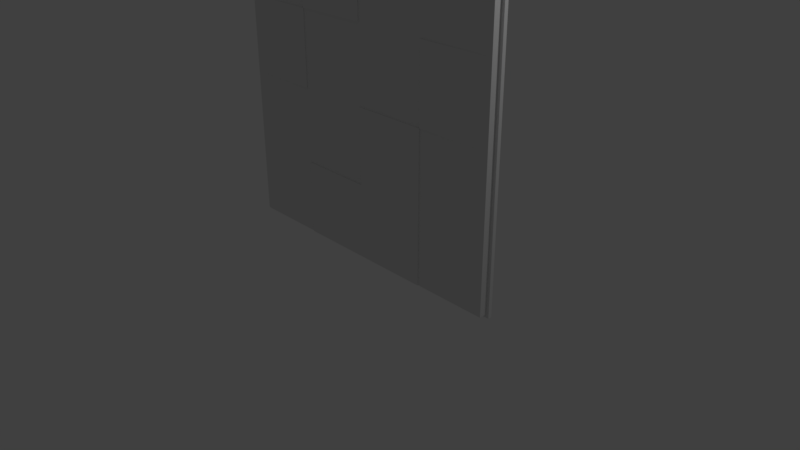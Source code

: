 # Source: Wall_01.blend  (saved by Blender 2.79.0; exported with 4.5.12 LTS)
import bpy
from mathutils import Matrix  # noqa: F401  (used for matrix-valued properties, if any)

bpy.ops.wm.read_factory_settings(use_empty=True)
scene = bpy.context.scene
scene.name = 'Scene'

# ---- collections
col_collection_1 = bpy.data.collections.new('Collection 1'); scene.collection.children.link(col_collection_1)

# ---- materials (node trees are filled in below, after node groups)
mat_wall_01_mat = bpy.data.materials.new('Wall_01_Mat')
mat_wall_01_mat.alpha_threshold = 0.0
mat_wall_01_mat.roughness = 0.5
mat_wall_01_mat.line_color = (0.0, 0.0, 0.0, 1.0)

# ---- material node trees
mat_wall_01_mat.use_nodes = True; mat_wall_01_mat.node_tree.nodes.clear()
_N = mat_wall_01_mat.node_tree.nodes; _L = mat_wall_01_mat.node_tree.links
n0 = _N.new('ShaderNodeOutputMaterial'); n0.name = 'Material Output'; n0.location = (300, 300)
n1 = _N.new('ShaderNodeBsdfDiffuse'); n1.name = 'Diffuse BSDF'; n1.location = (10, 300)
_L.new(n1.outputs[0], n0.inputs[0])
n0.is_active_output = True

# ---- world
world_world = bpy.data.worlds.new('World'); scene.world = world_world
world_world.use_nodes = True; world_world.node_tree.nodes.clear()
_N = world_world.node_tree.nodes; _L = world_world.node_tree.links
n0 = _N.new('ShaderNodeOutputWorld'); n0.name = 'World Output'; n0.location = (300, 300)
n1 = _N.new('ShaderNodeBackground'); n1.name = 'Background'; n1.location = (10, 300)
n1.inputs[0].default_value = (0.05088, 0.05088, 0.05088, 1.0)
_L.new(n1.outputs[0], n0.inputs[0])
n0.is_active_output = True
world_world.color = (0.05088, 0.05088, 0.05088)
world_world.use_sun_shadow = False
world_world.sun_shadow_jitter_overblur = 0.0
world_world.cycles.sampling_method = 'MANUAL'

# ---- cameras
cam_camera = bpy.data.cameras.new('Camera')
cam_camera.clip_end = 100.0
cam_camera.lens = 35.0
cam_camera.sensor_width = 32.0
cam_camera.sensor_height = 18.0
cam_camera.ortho_scale = 7.314
cam_camera.dof.focus_distance = 0.0

# ---- lights
light_lamp = bpy.data.lights.new('Lamp', 'POINT')
light_lamp.transmission_factor = 0.0
light_lamp.cutoff_distance = 30.0
light_lamp.energy = 100.0
light_lamp.shadow_buffer_clip_start = 1.001
light_lamp.shadow_soft_size = 0.1
light_lamp.shadow_maximum_resolution = 0.006
light_lamp.use_absolute_resolution = True

# ---- meshes
me_wall_01 = bpy.data.meshes.new('Wall_01')
me_wall_01.from_pydata([(2.0, 4.0, 0.0), (2.0, -2.384e-07, 0.0), (2.0, 4.0, 0.1), (2.0, -1.431e-06, 0.1), (2.04, 4.04, 0.0), (2.04, -0.04, 0.0), (-2.04, -0.04, 0.0), (-2.04, 4.04, 0.0), (-2.1, 1.192e-07, 0.0), (-2.0, 4.0, 0.0), (-2.0, 4.0, 0.1), (-2.0, 1.181e-07, 0.0), (-2.0, 4.768e-07, 0.1), (-2.031, 3.663e-07, 0.09511), (-2.059, 2.666e-07, 0.0809), (-2.081, 1.875e-07, 0.05878), (-2.095, 1.367e-07, 0.0309), (-2.1, 4.0, 0.0), (-2.095, 4.0, 0.0309), (-2.081, 4.0, 0.05878), (-2.059, 4.0, 0.0809), (-2.031, 4.0, 0.09511), (-2.0, 9.483e-07, -0.1), (-2.095, 1.187e-06, -0.0309), (-2.081, 1.068e-06, -0.05878), (-2.059, 1.068e-06, -0.0809), (-2.031, 9.483e-07, -0.09511), (-2.0, 4.0, -0.1), (-2.031, 4.0, -0.09511), (-2.059, 4.0, -0.0809), (-2.081, 4.0, -0.05878), (-2.095, 4.0, -0.0309), (-1.985, 9.514e-07, -0.07818), (-1.985, 4.0, -0.07818), (-2.005, 4.002, -0.0006014), (-2.005, 4.002, 0.0894), (-2.095, 4.002, -0.0006014), (-2.09, 4.002, 0.02721), (-2.078, 4.002, 0.0523), (-2.058, 4.002, 0.07221), (-2.033, 4.002, 0.08499), (-2.005, 4.002, -0.0906), (-2.033, 4.002, -0.0862), (-2.058, 4.002, -0.07341), (-2.078, 4.002, -0.0535), (-2.09, 4.002, -0.02841), (-1.991, 4.002, -0.07096), (-2.095, -0.002, -0.0006014), (-2.005, -0.002, -0.0006014), (-2.005, -0.002, 0.0894), (-2.033, -0.002, 0.08499), (-2.058, -0.002, 0.07221), (-2.078, -0.002, 0.0523), (-2.09, -0.002, 0.02721), (-2.005, -0.002, -0.0906), (-2.09, -0.001999, -0.02841), (-2.078, -0.002, -0.0535), (-2.058, -0.002, -0.07341), (-2.033, -0.002, -0.0862), (-1.991, -0.002, -0.07096), (1.0, 4.0, 0.0), (5.364e-07, 4.0, 0.0), (-1.0, 4.0, 0.0), (1.0, -1.493e-07, 0.0), (0.0, -6.015e-08, 0.0), (-1.0, 2.899e-08, 0.0), (1.0, 4.0, 0.1), (8.345e-07, 4.0, 0.1), (-1.0, 4.0, 0.1), (1.02, 4.04, 0.0), (4.768e-07, 4.04, 0.0), (-1.02, 4.04, 0.0), (1.02, -0.04, 0.0), (-1.192e-07, -0.04, 0.0), (-1.02, -0.04, 0.0), (1.0, -9.537e-07, 0.1), (-7.153e-07, -4.768e-07, 0.1), (-1.0, -2.842e-13, 0.1), (2.0, 3.0, 0.0), (2.0, 2.0, 0.0), (2.0, 1.0, 0.0), (-2.1, 1.0, 0.0), (-2.1, 2.0, 0.0), (-2.1, 3.0, 0.0), (2.0, 3.0, 0.1), (2.0, 1.0, 0.1), (2.04, 3.02, 0.0), (2.04, 2.0, 0.0), (2.04, 0.98, 0.0), (-2.0, 1.0, 0.1), (-2.0, 3.0, 0.1), (-2.031, 3.0, 0.09511), (-2.031, 2.0, 0.09511), (-2.031, 1.0, 0.09511), (-2.059, 3.0, 0.0809), (-2.059, 2.0, 0.0809), (-2.059, 1.0, 0.0809), (-2.081, 3.0, 0.05878), (-2.081, 2.0, 0.05878), (-2.081, 1.0, 0.05878), (-2.095, 3.0, 0.0309), (-2.095, 2.0, 0.0309), (-2.095, 1.0, 0.0309), (-2.0, 1.0, -0.1), (-2.0, 2.0, -0.1), (-2.0, 3.0, -0.1), (-2.095, 3.0, -0.0309), (-2.095, 2.0, -0.0309), (-2.095, 1.0, -0.0309), (-2.081, 3.0, -0.05878), (-2.081, 2.0, -0.05878), (-2.081, 1.0, -0.05878), (-2.059, 3.0, -0.0809), (-2.059, 2.0, -0.0809), (-2.059, 1.0, -0.0809), (-2.031, 3.0, -0.09511), (-2.031, 2.0, -0.09511), (-2.031, 1.0, -0.09511), (-1.985, 1.0, -0.07818), (-1.985, 2.0, -0.07818), (-1.985, 3.0, -0.07818), (1.0, 3.0, 0.1), (1.0, 2.0, 0.1), (1.0, 1.0, 0.1), (4.47e-07, 3.0, 0.1), (5.96e-08, 2.0, 0.1), (-3.278e-07, 1.0, 0.1), (-1.0, 3.0, 0.1), (-1.0, 2.0, 0.1), (-1.0, 1.0, 0.1), (1.0, -9.532e-07, 0.11), (-7.153e-07, -4.764e-07, 0.11), (-1.0, 4.368e-10, 0.11), (1.0, 1.0, 0.11), (-3.278e-07, 1.0, 0.11), (-1.0, 1.0, 0.11), (1.0, 2.0, 0.11), (5.96e-08, 2.0, 0.11), (8.345e-07, 4.0, 0.11), (-1.0, 4.0, 0.11), (-2.0, 2.0, 0.1), (4.47e-07, 3.0, 0.11), (-1.0, 3.0, 0.11), (-1.0, 2.0, 0.11), (2.0, 2.0, 0.1), (1.0, 3.0, 0.11), (2.04, 4.04, -0.05), (2.04, -0.04, -0.05), (-2.04, -0.04, -0.05), (-2.04, 4.04, -0.05)], [], [(129, 89, 12, 77), (80, 85, 3, 1), (65, 77, 12, 11), (68, 62, 9, 10), (65, 11, 6, 74), (60, 0, 4, 69), (80, 1, 5, 88), (90, 10, 21, 91), (91, 21, 20, 94), (94, 20, 19, 97), (97, 19, 18, 100), (100, 18, 17, 83), (83, 17, 31, 106), (106, 31, 30, 109), (109, 30, 29, 112), (112, 29, 28, 115), (115, 28, 27, 105), (105, 27, 33, 120), (17, 18, 37, 36), (30, 31, 45, 44), (31, 17, 36, 45), (10, 9, 34, 35), (27, 28, 42, 41), (18, 19, 38, 37), (19, 20, 39, 38), (33, 27, 41, 46), (21, 10, 35, 40), (20, 21, 40, 39), (28, 29, 43, 42), (29, 30, 44, 43), (8, 23, 55, 47), (15, 16, 53, 52), (11, 12, 49, 48), (14, 15, 52, 51), (13, 14, 51, 50), (25, 26, 58, 57), (24, 25, 57, 56), (26, 22, 54, 58), (12, 13, 50, 49), (23, 24, 56, 55), (22, 32, 59, 54), (16, 8, 47, 53), (9, 62, 71, 7), (62, 61, 70, 71), (61, 60, 69, 70), (1, 63, 72, 5), (63, 64, 73, 72), (64, 65, 74, 73), (2, 0, 60, 66), (66, 60, 61, 67), (67, 61, 62, 68), (1, 3, 75, 63), (63, 75, 76, 64), (64, 76, 77, 65), (85, 123, 75, 3), (126, 129, 135, 134), (123, 122, 136, 133), (124, 127, 128, 125), (125, 128, 129, 126), (66, 67, 124, 121), (121, 124, 125, 122), (122, 125, 137, 136), (2, 66, 121, 84), (121, 122, 136, 145), (144, 122, 123, 85), (22, 103, 118, 32), (103, 104, 119, 118), (104, 105, 120, 119), (26, 117, 103, 22), (117, 116, 104, 103), (116, 115, 105, 104), (25, 114, 117, 26), (114, 113, 116, 117), (113, 112, 115, 116), (24, 111, 114, 25), (111, 110, 113, 114), (110, 109, 112, 113), (23, 108, 111, 24), (108, 107, 110, 111), (107, 106, 109, 110), (8, 81, 108, 23), (81, 82, 107, 108), (82, 83, 106, 107), (16, 102, 81, 8), (102, 101, 82, 81), (101, 100, 83, 82), (15, 99, 102, 16), (99, 98, 101, 102), (98, 97, 100, 101), (14, 96, 99, 15), (96, 95, 98, 99), (95, 94, 97, 98), (13, 93, 96, 14), (93, 92, 95, 96), (92, 91, 94, 95), (12, 89, 93, 13), (89, 140, 92, 93), (140, 90, 91, 92), (0, 78, 86, 4), (78, 79, 87, 86), (79, 80, 88, 87), (0, 2, 84, 78), (78, 84, 144, 79), (79, 144, 85, 80), (68, 10, 90, 127), (127, 90, 142), (128, 140, 89, 129), (133, 134, 131, 130), (134, 135, 132, 131), (136, 137, 134, 133), (129, 77, 132, 135), (75, 123, 133, 130), (125, 126, 134, 137), (77, 76, 131, 132), (76, 75, 130, 131), (138, 139, 142, 141), (142, 90, 140, 143), (127, 124, 141, 142), (128, 127, 142, 143), (67, 68, 139, 138), (140, 128, 143), (124, 67, 138, 141), (68, 127, 142, 139), (84, 145, 136, 144), (84, 121, 145), (122, 144, 136), (86, 87, 147, 146), (73, 74, 148, 147), (71, 70, 146, 149), (74, 6, 148), (87, 88, 147), (5, 72, 147), (69, 4, 146), (88, 5, 147), (4, 86, 146), (72, 73, 147), (70, 69, 146), (7, 71, 149), (149, 146, 147, 148)])
_uv = me_wall_01.uv_layers.new(name='UVMap')
_uv.uv.foreach_set('vector', [0.6084, 0.3645, 0.6084, 0.4848, 0.4905, 0.4848, 0.4905, 0.3645, 0.4556, 0.8645, 0.4674, 0.8645, 0.4674, 0.9851, 0.4556, 0.9851, 0.3853, 0.6351, 0.3735, 0.6354, 0.3706, 0.5151, 0.3824, 0.5148, 0.4042, 0.8637, 0.4159, 0.864, 0.413, 0.9844, 0.4012, 0.9841, 0.3611, 0.4907, 0.4787, 0.4907, 0.4835, 0.4955, 0.3635, 0.4955, 0.1259, 0.00844, 0.008242, 0.00844, 0.003537, 0.003617, 0.1235, 0.003617, 0.008242, 0.3702, 0.008242, 0.4907, 0.003537, 0.4955, 0.003537, 0.3726, 0.8442, 0.4848, 0.9621, 0.4848, 0.9621, 0.4885, 0.8442, 0.4885, 0.8442, 0.4885, 0.9621, 0.4885, 0.9621, 0.492, 0.8442, 0.492, 0.4485, 0.8645, 0.4485, 0.9851, 0.4456, 0.9851, 0.4456, 0.8645, 0.4456, 0.8645, 0.4456, 0.9851, 0.4422, 0.9851, 0.4422, 0.8645, 0.4422, 0.8645, 0.4422, 0.9851, 0.4385, 0.9851, 0.4385, 0.8645, 0.4385, 0.8645, 0.4385, 0.9851, 0.4349, 0.9851, 0.4349, 0.8645, 0.4349, 0.8645, 0.4349, 0.9851, 0.4319, 0.9851, 0.4319, 0.8645, 0.9705, 0.8609, 0.9705, 0.9815, 0.9673, 0.9815, 0.9673, 0.8609, 0.9673, 0.8609, 0.9673, 0.9815, 0.9637, 0.9815, 0.9637, 0.8609, 0.9637, 0.8609, 0.9637, 0.9815, 0.96, 0.9815, 0.96, 0.8609, 0.9692, 0.1242, 0.9692, 0.003617, 0.9718, 0.003617, 0.9718, 0.1242, 0.4127, 0.9964, 0.4091, 0.9957, 0.4095, 0.9951, 0.4128, 0.9957, 0.4197, 0.9943, 0.4164, 0.9959, 0.4161, 0.9953, 0.4191, 0.9938, 0.4164, 0.9959, 0.4127, 0.9964, 0.4128, 0.9957, 0.4161, 0.9953, 0.4012, 0.9841, 0.413, 0.9844, 0.4131, 0.9849, 0.4024, 0.9846, 0.4248, 0.9846, 0.4241, 0.9883, 0.4231, 0.9885, 0.4237, 0.9852, 0.4091, 0.9957, 0.4058, 0.9939, 0.4066, 0.9935, 0.4095, 0.9951, 0.4058, 0.9939, 0.4033, 0.9912, 0.4043, 0.9911, 0.4066, 0.9935, 0.4223, 0.9827, 0.4248, 0.9846, 0.4237, 0.9852, 0.4214, 0.9835, 0.4017, 0.9878, 0.4012, 0.9841, 0.4024, 0.9846, 0.4029, 0.988, 0.4033, 0.9912, 0.4017, 0.9878, 0.4029, 0.988, 0.4043, 0.9911, 0.4241, 0.9883, 0.4224, 0.9917, 0.4215, 0.9915, 0.4231, 0.9885, 0.4224, 0.9917, 0.4197, 0.9943, 0.4191, 0.9938, 0.4215, 0.9915, 0.3821, 0.5028, 0.3857, 0.5033, 0.3854, 0.5039, 0.3821, 0.5034, 0.3752, 0.5052, 0.3784, 0.5035, 0.3789, 0.504, 0.376, 0.5056, 0.3824, 0.5148, 0.3706, 0.5151, 0.3718, 0.5145, 0.3824, 0.5143, 0.3726, 0.508, 0.3752, 0.5052, 0.376, 0.5056, 0.3737, 0.5081, 0.3711, 0.5114, 0.3726, 0.508, 0.3737, 0.5081, 0.3722, 0.5112, 0.3917, 0.5075, 0.3935, 0.5108, 0.3924, 0.5107, 0.3908, 0.5077, 0.389, 0.5049, 0.3917, 0.5075, 0.3908, 0.5077, 0.3884, 0.5053, 0.3935, 0.5108, 0.3941, 0.5145, 0.393, 0.514, 0.3924, 0.5107, 0.3706, 0.5151, 0.3711, 0.5114, 0.3722, 0.5112, 0.3718, 0.5145, 0.3857, 0.5033, 0.389, 0.5049, 0.3884, 0.5053, 0.3854, 0.5039, 0.3941, 0.5145, 0.3916, 0.5164, 0.3907, 0.5157, 0.393, 0.514, 0.3784, 0.5035, 0.3821, 0.5028, 0.3821, 0.5034, 0.3789, 0.504, 0.4787, 0.00844, 0.3611, 0.00844, 0.3635, 0.003617, 0.4835, 0.003617, 0.3611, 0.00844, 0.2435, 0.00844, 0.2435, 0.003617, 0.3635, 0.003617, 0.2435, 0.00844, 0.1259, 0.00844, 0.1235, 0.003617, 0.2435, 0.003617, 0.008242, 0.4907, 0.1259, 0.4907, 0.1235, 0.4955, 0.003537, 0.4955, 0.1259, 0.4907, 0.2435, 0.4907, 0.2435, 0.4955, 0.1235, 0.4955, 0.2435, 0.4907, 0.3611, 0.4907, 0.3635, 0.4955, 0.2435, 0.4955, 0.413, 0.5028, 0.4248, 0.5031, 0.4218, 0.6234, 0.4101, 0.6231, 0.4101, 0.6231, 0.4218, 0.6234, 0.4189, 0.7437, 0.4071, 0.7434, 0.4071, 0.7434, 0.4189, 0.7437, 0.4159, 0.864, 0.4042, 0.8637, 0.3941, 0.9961, 0.3824, 0.9964, 0.3794, 0.8761, 0.3912, 0.8758, 0.3912, 0.8758, 0.3794, 0.8761, 0.3765, 0.7557, 0.3882, 0.7554, 0.3882, 0.7554, 0.3765, 0.7557, 0.3735, 0.6354, 0.3853, 0.6351, 0.2459, 0.6233, 0.3635, 0.6233, 0.3635, 0.7439, 0.2459, 0.7439, 0.3448, 0.7512, 0.3448, 0.8715, 0.3436, 0.8715, 0.3436, 0.7512, 0.254, 0.8717, 0.254, 0.9923, 0.2529, 0.9923, 0.2529, 0.8717, 0.8442, 0.2442, 0.8442, 0.3645, 0.7263, 0.3645, 0.7263, 0.2442, 0.7263, 0.2442, 0.7263, 0.3645, 0.6084, 0.3645, 0.6084, 0.2442, 0.9621, 0.1239, 0.9621, 0.2442, 0.8442, 0.2442, 0.8442, 0.1239, 0.8442, 0.1239, 0.8442, 0.2442, 0.7263, 0.2442, 0.7263, 0.1239, 0.3365, 0.7512, 0.3365, 0.8715, 0.3354, 0.8715, 0.3354, 0.7512, 0.9621, 0.003617, 0.9621, 0.1239, 0.8442, 0.1239, 0.8442, 0.003617, 0.2788, 0.7512, 0.2788, 0.8717, 0.2776, 0.8717, 0.2776, 0.7512, 0.2459, 0.5028, 0.3635, 0.5028, 0.3635, 0.6233, 0.2459, 0.6233, 0.9692, 0.4859, 0.9692, 0.3653, 0.9718, 0.3653, 0.9718, 0.4859, 0.9692, 0.3653, 0.9692, 0.2448, 0.9718, 0.2448, 0.9718, 0.3653, 0.9692, 0.2448, 0.9692, 0.1242, 0.9718, 0.1242, 0.9718, 0.2448, 0.9637, 0.4992, 0.9637, 0.6198, 0.96, 0.6198, 0.96, 0.4992, 0.9637, 0.6198, 0.9637, 0.7404, 0.96, 0.7404, 0.96, 0.6198, 0.9637, 0.7404, 0.9637, 0.8609, 0.96, 0.8609, 0.96, 0.7404, 0.9673, 0.4992, 0.9673, 0.6198, 0.9637, 0.6198, 0.9637, 0.4992, 0.9673, 0.6198, 0.9673, 0.7404, 0.9637, 0.7404, 0.9637, 0.6198, 0.9673, 0.7404, 0.9673, 0.8609, 0.9637, 0.8609, 0.9637, 0.7404, 0.9705, 0.4992, 0.9705, 0.6198, 0.9673, 0.6198, 0.9673, 0.4992, 0.9705, 0.6198, 0.9705, 0.7404, 0.9673, 0.7404, 0.9673, 0.6198, 0.9705, 0.7404, 0.9705, 0.8609, 0.9673, 0.8609, 0.9673, 0.7404, 0.4349, 0.5028, 0.4349, 0.6233, 0.4319, 0.6233, 0.4319, 0.5028, 0.4349, 0.6233, 0.4349, 0.7439, 0.4319, 0.7439, 0.4319, 0.6233, 0.4349, 0.7439, 0.4349, 0.8645, 0.4319, 0.8645, 0.4319, 0.7439, 0.4385, 0.5028, 0.4385, 0.6233, 0.4349, 0.6233, 0.4349, 0.5028, 0.4385, 0.6233, 0.4385, 0.7439, 0.4349, 0.7439, 0.4349, 0.6233, 0.4385, 0.7439, 0.4385, 0.8645, 0.4349, 0.8645, 0.4349, 0.7439, 0.4422, 0.5028, 0.4422, 0.6233, 0.4385, 0.6233, 0.4385, 0.5028, 0.4422, 0.6233, 0.4422, 0.7439, 0.4385, 0.7439, 0.4385, 0.6233, 0.4422, 0.7439, 0.4422, 0.8645, 0.4385, 0.8645, 0.4385, 0.7439, 0.4456, 0.5028, 0.4456, 0.6233, 0.4422, 0.6233, 0.4422, 0.5028, 0.4456, 0.6233, 0.4456, 0.7439, 0.4422, 0.7439, 0.4422, 0.6233, 0.4456, 0.7439, 0.4456, 0.8645, 0.4422, 0.8645, 0.4422, 0.7439, 0.4485, 0.5028, 0.4485, 0.6233, 0.4456, 0.6233, 0.4456, 0.5028, 0.4485, 0.6233, 0.4485, 0.7439, 0.4456, 0.7439, 0.4456, 0.6233, 0.4485, 0.7439, 0.4485, 0.8645, 0.4456, 0.8645, 0.4456, 0.7439, 0.4905, 0.4885, 0.6084, 0.4885, 0.6084, 0.492, 0.4905, 0.492, 0.6084, 0.4885, 0.7263, 0.4885, 0.7263, 0.492, 0.6084, 0.492, 0.7263, 0.4885, 0.8442, 0.4885, 0.8442, 0.492, 0.7263, 0.492, 0.4905, 0.4848, 0.6084, 0.4848, 0.6084, 0.4885, 0.4905, 0.4885, 0.6084, 0.4848, 0.7263, 0.4848, 0.7263, 0.4885, 0.6084, 0.4885, 0.7263, 0.4848, 0.8442, 0.4848, 0.8442, 0.4885, 0.7263, 0.4885, 0.008242, 0.00844, 0.008242, 0.129, 0.003537, 0.1266, 0.003537, 0.003617, 0.008242, 0.129, 0.008242, 0.2496, 0.003537, 0.2496, 0.003537, 0.1266, 0.008242, 0.2496, 0.008242, 0.3702, 0.003537, 0.3726, 0.003537, 0.2496, 0.4556, 0.5028, 0.4674, 0.5028, 0.4674, 0.6233, 0.4556, 0.6233, 0.4556, 0.6233, 0.4674, 0.6233, 0.4674, 0.7439, 0.4556, 0.7439, 0.4556, 0.7439, 0.4674, 0.7439, 0.4674, 0.8645, 0.4556, 0.8645, 0.9621, 0.3645, 0.9621, 0.4848, 0.8442, 0.4848, 0.8442, 0.3645, 0.3601, 0.8715, 0.3602, 0.7512, 0.3613, 0.8715, 0.7263, 0.3645, 0.7263, 0.4848, 0.6084, 0.4848, 0.6084, 0.3645, 0.003537, 0.6233, 0.1212, 0.6233, 0.1212, 0.7439, 0.003537, 0.7439, 0.1212, 0.6233, 0.2388, 0.6233, 0.2388, 0.7439, 0.1212, 0.7439, 0.003537, 0.5028, 0.1212, 0.5028, 0.1212, 0.6233, 0.003537, 0.6233, 0.3035, 0.7512, 0.3035, 0.8717, 0.3024, 0.8717, 0.3024, 0.7512, 0.254, 0.7512, 0.254, 0.8717, 0.2529, 0.8717, 0.2529, 0.7512, 0.287, 0.7512, 0.287, 0.8717, 0.2859, 0.8717, 0.2859, 0.7512, 0.3735, 0.6354, 0.3765, 0.7557, 0.3753, 0.7558, 0.3723, 0.6355, 0.3765, 0.7557, 0.3794, 0.8761, 0.3782, 0.8761, 0.3753, 0.7558, 0.003537, 0.7512, 0.1212, 0.7512, 0.1212, 0.8717, 0.003537, 0.8717, 0.8442, 0.3644, 0.8442, 0.4848, 0.7263, 0.4848, 0.7263, 0.3644, 0.3283, 0.7512, 0.3283, 0.8715, 0.3271, 0.8715, 0.3271, 0.7512, 0.2623, 0.7512, 0.2623, 0.8717, 0.2611, 0.8717, 0.2611, 0.7512, 0.4071, 0.7434, 0.4042, 0.8637, 0.403, 0.8637, 0.4059, 0.7434, 0.353, 0.7512, 0.353, 0.8715, 0.3519, 0.8715, 0.2705, 0.7512, 0.2705, 0.8717, 0.2694, 0.8717, 0.2694, 0.7512, 0.2953, 0.7512, 0.2953, 0.8717, 0.2941, 0.8717, 0.2941, 0.7512, 0.1282, 0.7512, 0.2458, 0.7512, 0.2458, 0.8717, 0.1282, 0.8717, 0.3118, 0.8715, 0.3106, 0.7512, 0.3118, 0.7512, 0.3189, 0.8715, 0.32, 0.7512, 0.32, 0.8715, 0.4745, 0.8717, 0.4745, 0.7487, 0.4804, 0.5028, 0.4804, 0.9947, 0.9776, 0.7448, 0.9776, 0.622, 0.9835, 0.4992, 0.9835, 0.9903, 0.9965, 0.622, 0.9965, 0.7448, 0.9906, 0.9903, 0.9906, 0.4992, 0.9776, 0.622, 0.9776, 0.4992, 0.9835, 0.4992, 0.4745, 0.7487, 0.4745, 0.6258, 0.4804, 0.5028, 0.9776, 0.9903, 0.9776, 0.8675, 0.9835, 0.9903, 0.9965, 0.8675, 0.9965, 0.9903, 0.9906, 0.9903, 0.4745, 0.6258, 0.4745, 0.5028, 0.4804, 0.5028, 0.4745, 0.9947, 0.4745, 0.8717, 0.4804, 0.9947, 0.9776, 0.8675, 0.9776, 0.7448, 0.9835, 0.9903, 0.9965, 0.7448, 0.9965, 0.8675, 0.9906, 0.9903, 0.9965, 0.4992, 0.9965, 0.622, 0.9906, 0.4992, 0.4905, 0.4992, 0.9529, 0.4992, 0.9529, 0.9912, 0.4905, 0.9912])
me_wall_01.materials.append(mat_wall_01_mat)
me_wall_01.use_remesh_preserve_volume = False
me_wall_01.use_remesh_preserve_attributes = False
me_wall_01.use_mirror_vertex_groups = False
me_wall_01.update()

# ---- objects
ob_wall_01 = bpy.data.objects.new('Wall_01', me_wall_01)
ob_lamp = bpy.data.objects.new('Lamp', light_lamp)
ob_camera = bpy.data.objects.new('Camera', cam_camera)

# ---- transforms, parenting, visibility, modifiers, constraints
ob_wall_01.location = (0.0, 0.0, 0.0)
ob_wall_01.rotation_euler = (1.571, -0.0, 0.0)
ob_wall_01.lock_rotations_4d = False
ob_wall_01.empty_display_type = 'ARROWS'
ob_wall_01.lineart.crease_threshold = 0.0
ob_lamp.location = (4.076, 1.005, 5.904)
ob_lamp.rotation_euler = (0.6503, 0.05522, 1.866)
ob_lamp.lock_rotations_4d = False
ob_lamp.empty_display_type = 'ARROWS'
ob_lamp.color = (0.0, 0.0, 0.0, 0.0)
ob_lamp.lineart.crease_threshold = 0.0
ob_camera.location = (7.481, -6.508, 5.344)
ob_camera.rotation_euler = (1.109, 0.0, 0.8149)
ob_camera.lock_rotations_4d = False
ob_camera.empty_display_type = 'ARROWS'
ob_camera.color = (0.0, 0.0, 0.0, 0.0)
ob_camera.display_type = 'WIRE'
ob_camera.lineart.crease_threshold = 0.0

# ---- collection membership
col_collection_1.objects.link(ob_wall_01)
col_collection_1.objects.link(ob_lamp)
col_collection_1.objects.link(ob_camera)

# ---- scene / render settings (as saved in the file)
scene.camera = ob_camera
scene.frame_start = 1; scene.frame_end = 250; scene.frame_set(1)
scene.render.engine = 'CYCLES'
scene.render.dither_intensity = 0.0
scene.render.use_border = True
scene.render.use_crop_to_border = True
scene.cycles.samples = 128
scene.cycles.sampling_pattern = 'TABULATED_SOBOL'
scene.cycles.use_adaptive_sampling = False
scene.cycles.use_light_tree = False
scene.cycles.sample_clamp_indirect = 0.0
scene.view_settings.view_transform = 'Standard'
bpy.context.view_layer.update()
